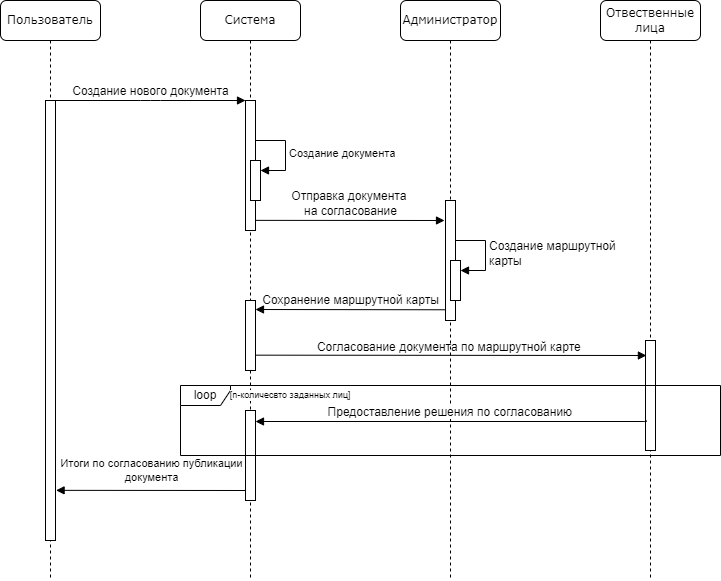

The diagram above was exported from draw.io. Its source (the exported page's mxGraphModel, read from the mxfile embedded in the PNG):
<mxGraphModel dx="1674" dy="844" grid="1" gridSize="10" guides="1" tooltips="1" connect="1" arrows="1" fold="1" page="1" pageScale="1" pageWidth="1100" pageHeight="850" background="none" math="0" shadow="0">
  <root>
    <mxCell id="0" />
    <mxCell id="1" parent="0" />
    <mxCell id="7baba1c4bc27f4b0-2" value="Система" style="shape=umlLifeline;perimeter=lifelinePerimeter;whiteSpace=wrap;html=1;container=1;collapsible=0;recursiveResize=0;outlineConnect=0;rounded=1;shadow=0;comic=0;labelBackgroundColor=none;strokeWidth=1;fontFamily=Verdana;fontSize=12;align=center;" parent="1" vertex="1">
      <mxGeometry x="270" y="40" width="100" height="580" as="geometry" />
    </mxCell>
    <mxCell id="7baba1c4bc27f4b0-10" value="" style="html=1;points=[];perimeter=orthogonalPerimeter;rounded=0;shadow=0;comic=0;labelBackgroundColor=none;strokeWidth=1;fontFamily=Verdana;fontSize=12;align=center;" parent="7baba1c4bc27f4b0-2" vertex="1">
      <mxGeometry x="45" y="100" width="10" height="130" as="geometry" />
    </mxCell>
    <mxCell id="F6Vyc1SOgMaHlV4AMfWr-6" value="" style="html=1;points=[[0,0,0,0,5],[0,1,0,0,-5],[1,0,0,0,5],[1,1,0,0,-5]];perimeter=orthogonalPerimeter;outlineConnect=0;targetShapes=umlLifeline;portConstraint=eastwest;newEdgeStyle={&quot;curved&quot;:0,&quot;rounded&quot;:0};" parent="7baba1c4bc27f4b0-2" vertex="1">
      <mxGeometry x="50" y="160" width="10" height="40" as="geometry" />
    </mxCell>
    <mxCell id="F6Vyc1SOgMaHlV4AMfWr-7" value="Создание документа" style="html=1;align=left;spacingLeft=2;endArrow=block;rounded=0;edgeStyle=orthogonalEdgeStyle;curved=0;rounded=0;" parent="7baba1c4bc27f4b0-2" target="F6Vyc1SOgMaHlV4AMfWr-6" edge="1">
      <mxGeometry relative="1" as="geometry">
        <mxPoint x="55" y="140" as="sourcePoint" />
        <Array as="points">
          <mxPoint x="85" y="170" />
        </Array>
      </mxGeometry>
    </mxCell>
    <mxCell id="YxsU3mEbgA5v1HVfwFul-7" value="" style="html=1;points=[];perimeter=orthogonalPerimeter;rounded=0;shadow=0;comic=0;labelBackgroundColor=none;strokeWidth=1;fontFamily=Verdana;fontSize=12;align=center;" parent="7baba1c4bc27f4b0-2" vertex="1">
      <mxGeometry x="45" y="300" width="10" height="70" as="geometry" />
    </mxCell>
    <mxCell id="YxsU3mEbgA5v1HVfwFul-6" value="Согласование документа по&amp;nbsp;&lt;span style=&quot;&quot;&gt;маршрутной карте&amp;nbsp;&lt;/span&gt;" style="html=1;verticalAlign=bottom;endArrow=block;entryX=0.089;entryY=0.143;labelBackgroundColor=default;fontFamily=Helvetica;fontSize=12;edgeStyle=elbowEdgeStyle;elbow=vertical;exitX=0.96;exitY=0.942;exitDx=0;exitDy=0;exitPerimeter=0;entryDx=0;entryDy=0;entryPerimeter=0;rounded=1;strokeColor=default;align=center;fontColor=default;" parent="7baba1c4bc27f4b0-2" edge="1">
      <mxGeometry x="-0.0028" y="-1" relative="1" as="geometry">
        <mxPoint x="54.999999999999886" y="354.65999999999997" as="sourcePoint" />
        <mxPoint x="445.89" y="355.72999999999996" as="targetPoint" />
        <mxPoint as="offset" />
      </mxGeometry>
    </mxCell>
    <mxCell id="YxsU3mEbgA5v1HVfwFul-11" value="" style="html=1;points=[];perimeter=orthogonalPerimeter;rounded=0;shadow=0;comic=0;labelBackgroundColor=none;strokeWidth=1;fontFamily=Verdana;fontSize=12;align=center;" parent="7baba1c4bc27f4b0-2" vertex="1">
      <mxGeometry x="45" y="410" width="10" height="90" as="geometry" />
    </mxCell>
    <mxCell id="7baba1c4bc27f4b0-3" value="Отвественные лица" style="shape=umlLifeline;perimeter=lifelinePerimeter;whiteSpace=wrap;html=1;container=1;collapsible=0;recursiveResize=0;outlineConnect=0;rounded=1;shadow=0;comic=0;labelBackgroundColor=none;strokeWidth=1;fontFamily=Verdana;fontSize=12;align=center;" parent="1" vertex="1">
      <mxGeometry x="670" y="40" width="100" height="580" as="geometry" />
    </mxCell>
    <mxCell id="7baba1c4bc27f4b0-13" value="" style="html=1;points=[];perimeter=orthogonalPerimeter;rounded=0;shadow=0;comic=0;labelBackgroundColor=none;strokeWidth=1;fontFamily=Verdana;fontSize=12;align=center;" parent="7baba1c4bc27f4b0-3" vertex="1">
      <mxGeometry x="45" y="340" width="10" height="110" as="geometry" />
    </mxCell>
    <mxCell id="7baba1c4bc27f4b0-4" value="Администратор" style="shape=umlLifeline;perimeter=lifelinePerimeter;whiteSpace=wrap;html=1;container=1;collapsible=0;recursiveResize=0;outlineConnect=0;rounded=1;shadow=0;comic=0;labelBackgroundColor=none;strokeWidth=1;fontFamily=Verdana;fontSize=12;align=center;" parent="1" vertex="1">
      <mxGeometry x="470" y="40" width="100" height="580" as="geometry" />
    </mxCell>
    <mxCell id="F6Vyc1SOgMaHlV4AMfWr-26" value="" style="html=1;points=[];perimeter=orthogonalPerimeter;rounded=0;shadow=0;comic=0;labelBackgroundColor=none;strokeWidth=1;fontFamily=Verdana;fontSize=12;align=center;" parent="7baba1c4bc27f4b0-4" vertex="1">
      <mxGeometry x="45" y="200" width="10" height="120" as="geometry" />
    </mxCell>
    <mxCell id="YxsU3mEbgA5v1HVfwFul-2" value="" style="html=1;points=[[0,0,0,0,5],[0,1,0,0,-5],[1,0,0,0,5],[1,1,0,0,-5]];perimeter=orthogonalPerimeter;outlineConnect=0;targetShapes=umlLifeline;portConstraint=eastwest;newEdgeStyle={&quot;curved&quot;:0,&quot;rounded&quot;:0};" parent="7baba1c4bc27f4b0-4" vertex="1">
      <mxGeometry x="50" y="260" width="10" height="40" as="geometry" />
    </mxCell>
    <mxCell id="YxsU3mEbgA5v1HVfwFul-3" value="Создание маршрутной&amp;nbsp;&lt;div&gt;карты&lt;/div&gt;" style="html=1;align=left;spacingLeft=2;endArrow=block;rounded=0;edgeStyle=orthogonalEdgeStyle;curved=0;rounded=0;fontSize=12;labelBackgroundColor=none;" parent="7baba1c4bc27f4b0-4" target="YxsU3mEbgA5v1HVfwFul-2" edge="1">
      <mxGeometry relative="1" as="geometry">
        <mxPoint x="55" y="240" as="sourcePoint" />
        <Array as="points">
          <mxPoint x="85" y="270" />
        </Array>
      </mxGeometry>
    </mxCell>
    <mxCell id="7baba1c4bc27f4b0-8" value="Пользователь" style="shape=umlLifeline;perimeter=lifelinePerimeter;whiteSpace=wrap;html=1;container=1;collapsible=0;recursiveResize=0;outlineConnect=0;rounded=1;shadow=0;comic=0;labelBackgroundColor=none;strokeWidth=1;fontFamily=Verdana;fontSize=12;align=center;" parent="1" vertex="1">
      <mxGeometry x="70" y="40" width="100" height="580" as="geometry" />
    </mxCell>
    <mxCell id="7baba1c4bc27f4b0-9" value="" style="html=1;points=[];perimeter=orthogonalPerimeter;rounded=0;shadow=0;comic=0;labelBackgroundColor=none;strokeWidth=1;fontFamily=Verdana;fontSize=12;align=center;" parent="7baba1c4bc27f4b0-8" vertex="1">
      <mxGeometry x="45" y="100" width="10" height="440" as="geometry" />
    </mxCell>
    <mxCell id="7baba1c4bc27f4b0-11" value="Создание нового документа" style="html=1;verticalAlign=bottom;endArrow=block;entryX=0;entryY=0;labelBackgroundColor=none;fontFamily=Helvetica;fontSize=12;edgeStyle=elbowEdgeStyle;elbow=vertical;" parent="1" source="7baba1c4bc27f4b0-9" target="7baba1c4bc27f4b0-10" edge="1">
      <mxGeometry relative="1" as="geometry">
        <mxPoint x="200" y="150" as="sourcePoint" />
      </mxGeometry>
    </mxCell>
    <mxCell id="F6Vyc1SOgMaHlV4AMfWr-8" value="Отправка документа&amp;nbsp;&lt;div&gt;на согласование&lt;/div&gt;" style="html=1;verticalAlign=bottom;endArrow=block;entryX=0;entryY=0;labelBackgroundColor=none;fontFamily=Helvetica;fontSize=12;edgeStyle=elbowEdgeStyle;elbow=vertical;exitX=0.982;exitY=0.922;exitDx=0;exitDy=0;exitPerimeter=0;" parent="1" source="7baba1c4bc27f4b0-10" edge="1">
      <mxGeometry x="0.0037" relative="1" as="geometry">
        <mxPoint x="330" y="260" as="sourcePoint" />
        <mxPoint x="514" y="260" as="targetPoint" />
        <mxPoint as="offset" />
      </mxGeometry>
    </mxCell>
    <mxCell id="YxsU3mEbgA5v1HVfwFul-8" value="Сохранение маршрутной карты" style="html=1;verticalAlign=bottom;endArrow=block;entryX=0;entryY=0;labelBackgroundColor=none;fontFamily=Helvetica;fontSize=12;edgeStyle=elbowEdgeStyle;elbow=vertical;" parent="1" edge="1">
      <mxGeometry relative="1" as="geometry">
        <mxPoint x="514.9999999999995" y="349.28" as="sourcePoint" />
        <mxPoint x="324.99999999999955" y="349.28" as="targetPoint" />
      </mxGeometry>
    </mxCell>
    <mxCell id="YxsU3mEbgA5v1HVfwFul-10" value="loop" style="shape=umlFrame;whiteSpace=wrap;html=1;pointerEvents=0;recursiveResize=0;container=1;collapsible=0;width=50;height=20;" parent="1" vertex="1">
      <mxGeometry x="250" y="425" width="540" height="70" as="geometry" />
    </mxCell>
    <mxCell id="YxsU3mEbgA5v1HVfwFul-12" value="Предоставление решения по согласованию&amp;nbsp;" style="html=1;verticalAlign=bottom;endArrow=block;entryX=0.089;entryY=0.143;labelBackgroundColor=default;fontFamily=Helvetica;fontSize=12;edgeStyle=elbowEdgeStyle;elbow=vertical;exitX=0.96;exitY=0.942;exitDx=0;exitDy=0;exitPerimeter=0;entryDx=0;entryDy=0;entryPerimeter=0;strokeColor=default;" parent="YxsU3mEbgA5v1HVfwFul-10" edge="1">
      <mxGeometry x="0.0014" relative="1" as="geometry">
        <mxPoint x="466.0000000000001" y="35" as="sourcePoint" />
        <mxPoint x="75" y="36.34000000000003" as="targetPoint" />
        <mxPoint as="offset" />
      </mxGeometry>
    </mxCell>
    <mxCell id="YxsU3mEbgA5v1HVfwFul-15" value="[n-количесвто заданных лиц]" style="text;html=1;align=center;verticalAlign=middle;whiteSpace=wrap;rounded=0;fontSize=9;labelBackgroundColor=default;" parent="YxsU3mEbgA5v1HVfwFul-10" vertex="1">
      <mxGeometry x="40" width="140" height="20" as="geometry" />
    </mxCell>
    <mxCell id="YxsU3mEbgA5v1HVfwFul-16" value="" style="html=1;verticalAlign=bottom;labelBackgroundColor=none;endArrow=block;endFill=1;rounded=0;entryX=1.059;entryY=0.886;entryDx=0;entryDy=0;entryPerimeter=0;" parent="1" target="7baba1c4bc27f4b0-9" edge="1">
      <mxGeometry width="160" relative="1" as="geometry">
        <mxPoint x="315" y="530" as="sourcePoint" />
        <mxPoint x="130" y="530" as="targetPoint" />
      </mxGeometry>
    </mxCell>
    <mxCell id="YxsU3mEbgA5v1HVfwFul-17" value="Итоги по согласованию публикации&lt;div&gt;документа&lt;/div&gt;" style="edgeLabel;html=1;align=center;verticalAlign=middle;resizable=0;points=[];" parent="YxsU3mEbgA5v1HVfwFul-16" vertex="1" connectable="0">
      <mxGeometry x="0.0876" y="-1" relative="1" as="geometry">
        <mxPoint x="8" y="-19" as="offset" />
      </mxGeometry>
    </mxCell>
  </root>
</mxGraphModel>